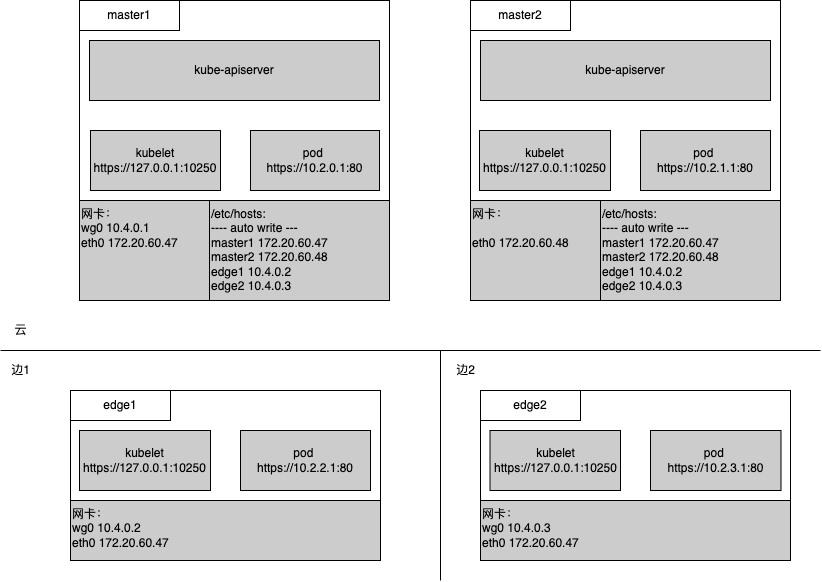

The diagram above was exported from draw.io. Its source (the exported page's mxGraphModel, read from the mxfile embedded in the PNG):
<mxGraphModel dx="1018" dy="1842" grid="1" gridSize="10" guides="1" tooltips="1" connect="1" arrows="1" fold="1" page="1" pageScale="1" pageWidth="827" pageHeight="1169" math="0" shadow="0">
  <root>
    <mxCell id="0" />
    <mxCell id="1" parent="0" />
    <mxCell id="DxhwIYh80yVN5Iv4WJ4V-7" value="" style="endArrow=none;html=1;rounded=0;" parent="1" edge="1">
      <mxGeometry width="50" height="50" relative="1" as="geometry">
        <mxPoint y="280" as="sourcePoint" />
        <mxPoint x="820" y="280" as="targetPoint" />
      </mxGeometry>
    </mxCell>
    <mxCell id="DxhwIYh80yVN5Iv4WJ4V-8" value="云" style="text;html=1;align=center;verticalAlign=middle;resizable=0;points=[];autosize=1;strokeColor=none;fillColor=none;" parent="1" vertex="1">
      <mxGeometry x="5" y="250" width="30" height="20" as="geometry" />
    </mxCell>
    <mxCell id="DxhwIYh80yVN5Iv4WJ4V-9" value="边1" style="text;html=1;align=center;verticalAlign=middle;resizable=0;points=[];autosize=1;strokeColor=none;fillColor=none;" parent="1" vertex="1">
      <mxGeometry x="5" y="290" width="30" height="20" as="geometry" />
    </mxCell>
    <mxCell id="DxhwIYh80yVN5Iv4WJ4V-10" value="" style="endArrow=none;html=1;rounded=0;" parent="1" edge="1">
      <mxGeometry width="50" height="50" relative="1" as="geometry">
        <mxPoint x="440" y="510" as="sourcePoint" />
        <mxPoint x="440" y="280" as="targetPoint" />
      </mxGeometry>
    </mxCell>
    <mxCell id="DxhwIYh80yVN5Iv4WJ4V-11" value="边2" style="text;html=1;align=center;verticalAlign=middle;resizable=0;points=[];autosize=1;strokeColor=none;fillColor=none;" parent="1" vertex="1">
      <mxGeometry x="450" y="290" width="30" height="20" as="geometry" />
    </mxCell>
    <mxCell id="DxhwIYh80yVN5Iv4WJ4V-13" value="" style="rounded=0;whiteSpace=wrap;html=1;" parent="1" vertex="1">
      <mxGeometry x="79" y="-70" width="310" height="300" as="geometry" />
    </mxCell>
    <mxCell id="DxhwIYh80yVN5Iv4WJ4V-25" value="master1" style="rounded=0;whiteSpace=wrap;html=1;" parent="1" vertex="1">
      <mxGeometry x="79" y="-70" width="100" height="30" as="geometry" />
    </mxCell>
    <mxCell id="DxhwIYh80yVN5Iv4WJ4V-27" value="网卡：&amp;nbsp;&lt;br&gt;wg0 10.4.0.1&lt;br&gt;eth0 172.20.60.47" style="rounded=0;whiteSpace=wrap;html=1;align=left;fillColor=#CCCCCC;verticalAlign=top;" parent="1" vertex="1">
      <mxGeometry x="79" y="130" width="130" height="100" as="geometry" />
    </mxCell>
    <mxCell id="DxhwIYh80yVN5Iv4WJ4V-28" value="/etc/hosts:&lt;br&gt;---- auto write ---&lt;br&gt;master1 172.20.60.47&lt;br&gt;master2 172.20.60.48&lt;br&gt;edge1 10.4.0.2&lt;br&gt;edge2 10.4.0.3" style="rounded=0;whiteSpace=wrap;html=1;fillColor=#CCCCCC;align=left;verticalAlign=top;" parent="1" vertex="1">
      <mxGeometry x="209" y="130" width="180" height="100" as="geometry" />
    </mxCell>
    <mxCell id="DxhwIYh80yVN5Iv4WJ4V-30" value="kube-apiserver" style="rounded=0;whiteSpace=wrap;html=1;fillColor=#CCCCCC;" parent="1" vertex="1">
      <mxGeometry x="89" y="-30" width="290" height="60" as="geometry" />
    </mxCell>
    <mxCell id="DxhwIYh80yVN5Iv4WJ4V-32" value="" style="rounded=0;whiteSpace=wrap;html=1;" parent="1" vertex="1">
      <mxGeometry x="470" y="-70" width="310" height="300" as="geometry" />
    </mxCell>
    <mxCell id="DxhwIYh80yVN5Iv4WJ4V-33" value="master2" style="rounded=0;whiteSpace=wrap;html=1;" parent="1" vertex="1">
      <mxGeometry x="470" y="-70" width="100" height="30" as="geometry" />
    </mxCell>
    <mxCell id="DxhwIYh80yVN5Iv4WJ4V-34" value="网卡：&amp;nbsp;&lt;br&gt;&lt;br&gt;eth0 172.20.60.48" style="rounded=0;whiteSpace=wrap;html=1;align=left;fillColor=#CCCCCC;verticalAlign=top;" parent="1" vertex="1">
      <mxGeometry x="470" y="130" width="130" height="100" as="geometry" />
    </mxCell>
    <mxCell id="DxhwIYh80yVN5Iv4WJ4V-35" value="/etc/hosts:&lt;br&gt;---- auto write ---&lt;br&gt;master1 172.20.60.47&lt;br&gt;master2 172.20.60.48&lt;br&gt;edge1 10.4.0.2&lt;br&gt;edge2 10.4.0.3" style="rounded=0;whiteSpace=wrap;html=1;fillColor=#CCCCCC;align=left;verticalAlign=top;" parent="1" vertex="1">
      <mxGeometry x="600" y="130" width="180" height="100" as="geometry" />
    </mxCell>
    <mxCell id="DxhwIYh80yVN5Iv4WJ4V-36" value="kube-apiserver" style="rounded=0;whiteSpace=wrap;html=1;fillColor=#CCCCCC;" parent="1" vertex="1">
      <mxGeometry x="480" y="-30" width="290" height="60" as="geometry" />
    </mxCell>
    <mxCell id="DxhwIYh80yVN5Iv4WJ4V-37" value="" style="rounded=0;whiteSpace=wrap;html=1;" parent="1" vertex="1">
      <mxGeometry x="70" y="320" width="310" height="170" as="geometry" />
    </mxCell>
    <mxCell id="DxhwIYh80yVN5Iv4WJ4V-38" value="edge1" style="rounded=0;whiteSpace=wrap;html=1;" parent="1" vertex="1">
      <mxGeometry x="70" y="320" width="100" height="30" as="geometry" />
    </mxCell>
    <mxCell id="DxhwIYh80yVN5Iv4WJ4V-39" value="网卡：&amp;nbsp;&lt;br&gt;wg0 10.4.0.2&lt;br&gt;eth0 172.20.60.47" style="rounded=0;whiteSpace=wrap;html=1;align=left;fillColor=#CCCCCC;verticalAlign=top;" parent="1" vertex="1">
      <mxGeometry x="70" y="430" width="310" height="60" as="geometry" />
    </mxCell>
    <mxCell id="DxhwIYh80yVN5Iv4WJ4V-42" value="" style="rounded=0;whiteSpace=wrap;html=1;" parent="1" vertex="1">
      <mxGeometry x="480" y="320" width="310" height="170" as="geometry" />
    </mxCell>
    <mxCell id="DxhwIYh80yVN5Iv4WJ4V-43" value="edge2" style="rounded=0;whiteSpace=wrap;html=1;" parent="1" vertex="1">
      <mxGeometry x="480" y="320" width="100" height="30" as="geometry" />
    </mxCell>
    <mxCell id="DxhwIYh80yVN5Iv4WJ4V-44" value="网卡：&amp;nbsp;&lt;br&gt;wg0 10.4.0.3&lt;br&gt;eth0 172.20.60.47" style="rounded=0;whiteSpace=wrap;html=1;align=left;fillColor=#CCCCCC;verticalAlign=top;" parent="1" vertex="1">
      <mxGeometry x="480" y="430" width="310" height="60" as="geometry" />
    </mxCell>
    <mxCell id="DxhwIYh80yVN5Iv4WJ4V-46" value="kubelet&lt;br&gt;https://127.0.0.1:10250" style="rounded=0;whiteSpace=wrap;html=1;fillColor=#CCCCCC;" parent="1" vertex="1">
      <mxGeometry x="90" y="60" width="130" height="60" as="geometry" />
    </mxCell>
    <mxCell id="DxhwIYh80yVN5Iv4WJ4V-47" value="pod&amp;nbsp;&lt;br&gt;https://10.2.0.1:80" style="rounded=0;whiteSpace=wrap;html=1;fillColor=#CCCCCC;" parent="1" vertex="1">
      <mxGeometry x="250" y="60" width="129" height="60" as="geometry" />
    </mxCell>
    <mxCell id="DxhwIYh80yVN5Iv4WJ4V-48" value="kubelet&lt;br&gt;https://127.0.0.1:10250" style="rounded=0;whiteSpace=wrap;html=1;fillColor=#CCCCCC;" parent="1" vertex="1">
      <mxGeometry x="79" y="360" width="131" height="60" as="geometry" />
    </mxCell>
    <mxCell id="DxhwIYh80yVN5Iv4WJ4V-49" value="pod&amp;nbsp;&lt;br&gt;https://10.2.2.1:80" style="rounded=0;whiteSpace=wrap;html=1;fillColor=#CCCCCC;" parent="1" vertex="1">
      <mxGeometry x="240" y="360" width="130" height="60" as="geometry" />
    </mxCell>
    <mxCell id="DxhwIYh80yVN5Iv4WJ4V-50" value="kubelet&lt;br&gt;https://127.0.0.1:10250" style="rounded=0;whiteSpace=wrap;html=1;fillColor=#CCCCCC;" parent="1" vertex="1">
      <mxGeometry x="479" y="60" width="131" height="60" as="geometry" />
    </mxCell>
    <mxCell id="DxhwIYh80yVN5Iv4WJ4V-51" value="pod&amp;nbsp;&lt;br&gt;https://10.2.1.1:80" style="rounded=0;whiteSpace=wrap;html=1;fillColor=#CCCCCC;" parent="1" vertex="1">
      <mxGeometry x="640" y="60" width="130" height="60" as="geometry" />
    </mxCell>
    <mxCell id="DxhwIYh80yVN5Iv4WJ4V-52" value="kubelet&lt;br&gt;https://127.0.0.1:10250" style="rounded=0;whiteSpace=wrap;html=1;fillColor=#CCCCCC;" parent="1" vertex="1">
      <mxGeometry x="489.5" y="360" width="130.5" height="60" as="geometry" />
    </mxCell>
    <mxCell id="DxhwIYh80yVN5Iv4WJ4V-53" value="pod&amp;nbsp;&lt;br&gt;https://10.2.3.1:80" style="rounded=0;whiteSpace=wrap;html=1;fillColor=#CCCCCC;" parent="1" vertex="1">
      <mxGeometry x="650" y="360" width="130.5" height="60" as="geometry" />
    </mxCell>
  </root>
</mxGraphModel>